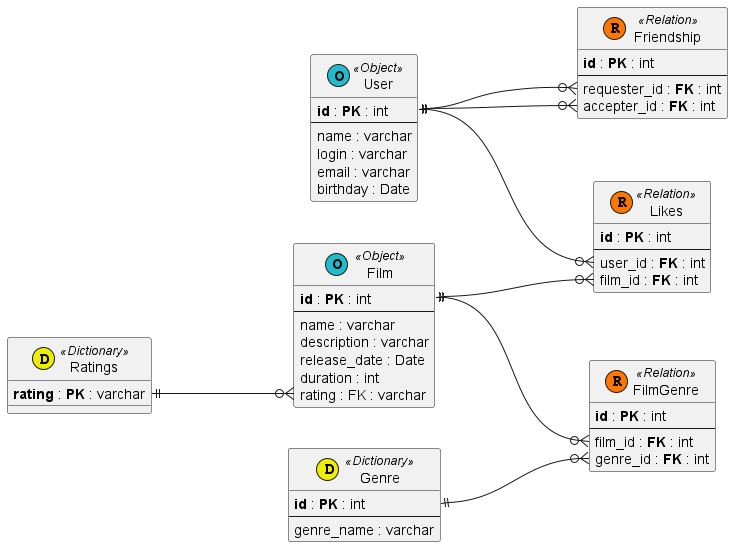

The diagram above was rendered by PlantUML. Its source (embedded in the PNG):
@startuml

left to right direction

entity User << (O,#22bbcc) Object >> {
    **id** : **PK** : int
    --
    name : varchar
    login : varchar
    email : varchar
    birthday : Date
}


entity Film << (O,#22bbcc) Object >> {
    **id** : **PK** : int
    --
    name : varchar
    description : varchar
    release_date : Date
    duration : int
    rating : FK : varchar
}

entity Genre << (D,#eeee00) Dictionary >>
 {
    **id** : **PK** : int
    --
    genre_name : varchar
}

entity Ratings << (D,#eeee00) Dictionary >>
{
    **rating** : **PK** : varchar
}

entity FilmGenre  << (R,#FF7700) Relation >>
{
    **id** : **PK** : int
    --
    film_id : **FK** : int
    genre_id : **FK** : int
}


entity Friendship  << (R,#FF7700) Relation >>
 {
    **id** : **PK** : int
    --
    requester_id : **FK** : int
    accepter_id : **FK** : int
}


entity Likes << (R,#FF7700) Relation >> {
    **id** : **PK** : int
    --
    user_id : **FK** : int
    film_id : **FK** : int
}



User::id ||---o{ Friendship::requester_id
User::id ||---o{ Friendship::accepter_id

User::id ||---o{ Likes::user_id
Film::id ||---o{ Likes::film_id

Film::id ||---o{ FilmGenre::film_id
Genre::id ||---o{ FilmGenre::genre_id

Ratings::rating ||---o{ Film::rating

@enduml